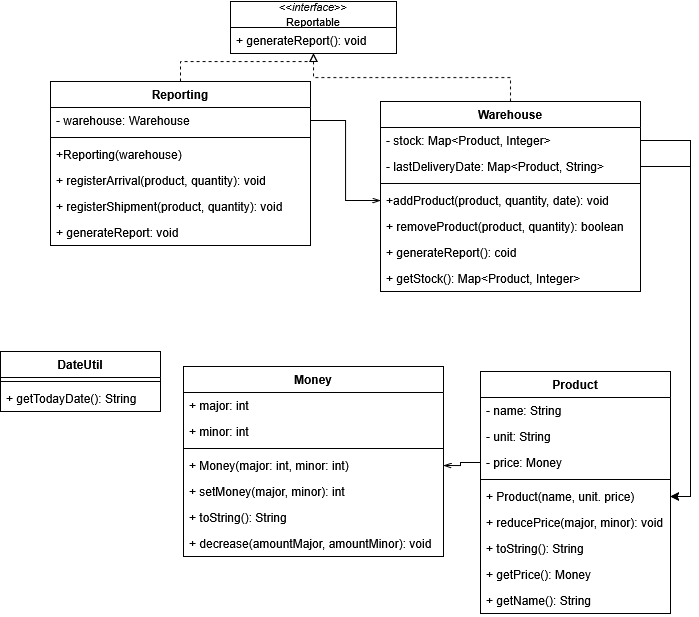

The diagram above was exported from draw.io. Its source (the exported page's mxGraphModel, read from the mxfile embedded in the PNG):
<mxGraphModel dx="1794" dy="877" grid="1" gridSize="10" guides="1" tooltips="1" connect="1" arrows="1" fold="1" page="1" pageScale="1" pageWidth="827" pageHeight="1169" math="0" shadow="0">
  <root>
    <mxCell id="0" />
    <mxCell id="1" parent="0" />
    <mxCell id="HakoAa9u8wqFKZhxwMQf-1" value="&lt;div&gt;Money&lt;/div&gt;" style="swimlane;fontStyle=1;align=center;verticalAlign=top;childLayout=stackLayout;horizontal=1;startSize=26;horizontalStack=0;resizeParent=1;resizeParentMax=0;resizeLast=0;collapsible=1;marginBottom=0;whiteSpace=wrap;html=1;" vertex="1" parent="1">
      <mxGeometry x="193" y="745" width="260" height="190" as="geometry">
        <mxRectangle x="220" y="820" width="80" height="30" as="alternateBounds" />
      </mxGeometry>
    </mxCell>
    <mxCell id="HakoAa9u8wqFKZhxwMQf-2" value="&lt;div&gt;+ major: int&lt;/div&gt;" style="text;strokeColor=none;fillColor=none;align=left;verticalAlign=top;spacingLeft=4;spacingRight=4;overflow=hidden;rotatable=0;points=[[0,0.5],[1,0.5]];portConstraint=eastwest;whiteSpace=wrap;html=1;" vertex="1" parent="HakoAa9u8wqFKZhxwMQf-1">
      <mxGeometry y="26" width="260" height="26" as="geometry" />
    </mxCell>
    <mxCell id="HakoAa9u8wqFKZhxwMQf-5" value="&lt;div&gt;+ minor: int&lt;/div&gt;" style="text;strokeColor=none;fillColor=none;align=left;verticalAlign=top;spacingLeft=4;spacingRight=4;overflow=hidden;rotatable=0;points=[[0,0.5],[1,0.5]];portConstraint=eastwest;whiteSpace=wrap;html=1;" vertex="1" parent="HakoAa9u8wqFKZhxwMQf-1">
      <mxGeometry y="52" width="260" height="26" as="geometry" />
    </mxCell>
    <mxCell id="HakoAa9u8wqFKZhxwMQf-3" value="" style="line;strokeWidth=1;fillColor=none;align=left;verticalAlign=middle;spacingTop=-1;spacingLeft=3;spacingRight=3;rotatable=0;labelPosition=right;points=[];portConstraint=eastwest;strokeColor=inherit;" vertex="1" parent="HakoAa9u8wqFKZhxwMQf-1">
      <mxGeometry y="78" width="260" height="8" as="geometry" />
    </mxCell>
    <mxCell id="HakoAa9u8wqFKZhxwMQf-4" value="+ Money(major: int, minor: int)" style="text;strokeColor=none;fillColor=none;align=left;verticalAlign=top;spacingLeft=4;spacingRight=4;overflow=hidden;rotatable=0;points=[[0,0.5],[1,0.5]];portConstraint=eastwest;whiteSpace=wrap;html=1;" vertex="1" parent="HakoAa9u8wqFKZhxwMQf-1">
      <mxGeometry y="86" width="260" height="26" as="geometry" />
    </mxCell>
    <mxCell id="HakoAa9u8wqFKZhxwMQf-6" value="&lt;div&gt;+ setMoney(major, minor): int&lt;/div&gt;" style="text;strokeColor=none;fillColor=none;align=left;verticalAlign=top;spacingLeft=4;spacingRight=4;overflow=hidden;rotatable=0;points=[[0,0.5],[1,0.5]];portConstraint=eastwest;whiteSpace=wrap;html=1;" vertex="1" parent="HakoAa9u8wqFKZhxwMQf-1">
      <mxGeometry y="112" width="260" height="26" as="geometry" />
    </mxCell>
    <mxCell id="HakoAa9u8wqFKZhxwMQf-7" value="&lt;div&gt;+ toString(): String&lt;/div&gt;" style="text;strokeColor=none;fillColor=none;align=left;verticalAlign=top;spacingLeft=4;spacingRight=4;overflow=hidden;rotatable=0;points=[[0,0.5],[1,0.5]];portConstraint=eastwest;whiteSpace=wrap;html=1;" vertex="1" parent="HakoAa9u8wqFKZhxwMQf-1">
      <mxGeometry y="138" width="260" height="26" as="geometry" />
    </mxCell>
    <mxCell id="HakoAa9u8wqFKZhxwMQf-8" value="+ decrease(amountMajor, amountMinor): void" style="text;strokeColor=none;fillColor=none;align=left;verticalAlign=top;spacingLeft=4;spacingRight=4;overflow=hidden;rotatable=0;points=[[0,0.5],[1,0.5]];portConstraint=eastwest;whiteSpace=wrap;html=1;" vertex="1" parent="HakoAa9u8wqFKZhxwMQf-1">
      <mxGeometry y="164" width="260" height="26" as="geometry" />
    </mxCell>
    <mxCell id="HakoAa9u8wqFKZhxwMQf-9" value="Product" style="swimlane;fontStyle=1;align=center;verticalAlign=top;childLayout=stackLayout;horizontal=1;startSize=26;horizontalStack=0;resizeParent=1;resizeParentMax=0;resizeLast=0;collapsible=1;marginBottom=0;whiteSpace=wrap;html=1;" vertex="1" parent="1">
      <mxGeometry x="490" y="750" width="190" height="242" as="geometry" />
    </mxCell>
    <mxCell id="HakoAa9u8wqFKZhxwMQf-10" value="- name: String" style="text;strokeColor=none;fillColor=none;align=left;verticalAlign=top;spacingLeft=4;spacingRight=4;overflow=hidden;rotatable=0;points=[[0,0.5],[1,0.5]];portConstraint=eastwest;whiteSpace=wrap;html=1;" vertex="1" parent="HakoAa9u8wqFKZhxwMQf-9">
      <mxGeometry y="26" width="190" height="26" as="geometry" />
    </mxCell>
    <mxCell id="HakoAa9u8wqFKZhxwMQf-13" value="- unit: String" style="text;strokeColor=none;fillColor=none;align=left;verticalAlign=top;spacingLeft=4;spacingRight=4;overflow=hidden;rotatable=0;points=[[0,0.5],[1,0.5]];portConstraint=eastwest;whiteSpace=wrap;html=1;" vertex="1" parent="HakoAa9u8wqFKZhxwMQf-9">
      <mxGeometry y="52" width="190" height="26" as="geometry" />
    </mxCell>
    <mxCell id="HakoAa9u8wqFKZhxwMQf-14" value="- price: Money" style="text;strokeColor=none;fillColor=none;align=left;verticalAlign=top;spacingLeft=4;spacingRight=4;overflow=hidden;rotatable=0;points=[[0,0.5],[1,0.5]];portConstraint=eastwest;whiteSpace=wrap;html=1;" vertex="1" parent="HakoAa9u8wqFKZhxwMQf-9">
      <mxGeometry y="78" width="190" height="26" as="geometry" />
    </mxCell>
    <mxCell id="HakoAa9u8wqFKZhxwMQf-11" value="" style="line;strokeWidth=1;fillColor=none;align=left;verticalAlign=middle;spacingTop=-1;spacingLeft=3;spacingRight=3;rotatable=0;labelPosition=right;points=[];portConstraint=eastwest;strokeColor=inherit;" vertex="1" parent="HakoAa9u8wqFKZhxwMQf-9">
      <mxGeometry y="104" width="190" height="8" as="geometry" />
    </mxCell>
    <mxCell id="HakoAa9u8wqFKZhxwMQf-12" value="+ Product(name, unit. price)" style="text;strokeColor=none;fillColor=none;align=left;verticalAlign=top;spacingLeft=4;spacingRight=4;overflow=hidden;rotatable=0;points=[[0,0.5],[1,0.5]];portConstraint=eastwest;whiteSpace=wrap;html=1;" vertex="1" parent="HakoAa9u8wqFKZhxwMQf-9">
      <mxGeometry y="112" width="190" height="26" as="geometry" />
    </mxCell>
    <mxCell id="HakoAa9u8wqFKZhxwMQf-15" value="+ reducePrice(major, minor): void" style="text;strokeColor=none;fillColor=none;align=left;verticalAlign=top;spacingLeft=4;spacingRight=4;overflow=hidden;rotatable=0;points=[[0,0.5],[1,0.5]];portConstraint=eastwest;whiteSpace=wrap;html=1;" vertex="1" parent="HakoAa9u8wqFKZhxwMQf-9">
      <mxGeometry y="138" width="190" height="26" as="geometry" />
    </mxCell>
    <mxCell id="HakoAa9u8wqFKZhxwMQf-16" value="+ toString(): String" style="text;strokeColor=none;fillColor=none;align=left;verticalAlign=top;spacingLeft=4;spacingRight=4;overflow=hidden;rotatable=0;points=[[0,0.5],[1,0.5]];portConstraint=eastwest;whiteSpace=wrap;html=1;" vertex="1" parent="HakoAa9u8wqFKZhxwMQf-9">
      <mxGeometry y="164" width="190" height="26" as="geometry" />
    </mxCell>
    <mxCell id="HakoAa9u8wqFKZhxwMQf-17" value="+ getPrice(): Money" style="text;strokeColor=none;fillColor=none;align=left;verticalAlign=top;spacingLeft=4;spacingRight=4;overflow=hidden;rotatable=0;points=[[0,0.5],[1,0.5]];portConstraint=eastwest;whiteSpace=wrap;html=1;" vertex="1" parent="HakoAa9u8wqFKZhxwMQf-9">
      <mxGeometry y="190" width="190" height="26" as="geometry" />
    </mxCell>
    <mxCell id="HakoAa9u8wqFKZhxwMQf-18" value="+ getName(): String" style="text;strokeColor=none;fillColor=none;align=left;verticalAlign=top;spacingLeft=4;spacingRight=4;overflow=hidden;rotatable=0;points=[[0,0.5],[1,0.5]];portConstraint=eastwest;whiteSpace=wrap;html=1;" vertex="1" parent="HakoAa9u8wqFKZhxwMQf-9">
      <mxGeometry y="216" width="190" height="26" as="geometry" />
    </mxCell>
    <mxCell id="HakoAa9u8wqFKZhxwMQf-53" style="edgeStyle=orthogonalEdgeStyle;rounded=0;orthogonalLoop=1;jettySize=auto;html=1;entryX=0.5;entryY=1;entryDx=0;entryDy=0;dashed=1;endArrow=block;endFill=0;exitX=0.5;exitY=0;exitDx=0;exitDy=0;" edge="1" parent="1" source="HakoAa9u8wqFKZhxwMQf-19" target="HakoAa9u8wqFKZhxwMQf-49">
      <mxGeometry relative="1" as="geometry" />
    </mxCell>
    <mxCell id="HakoAa9u8wqFKZhxwMQf-19" value="Reporting" style="swimlane;fontStyle=1;align=center;verticalAlign=top;childLayout=stackLayout;horizontal=1;startSize=26;horizontalStack=0;resizeParent=1;resizeParentMax=0;resizeLast=0;collapsible=1;marginBottom=0;whiteSpace=wrap;html=1;" vertex="1" parent="1">
      <mxGeometry x="60" y="460" width="260" height="164" as="geometry" />
    </mxCell>
    <mxCell id="HakoAa9u8wqFKZhxwMQf-20" value="- warehouse: Warehouse" style="text;strokeColor=none;fillColor=none;align=left;verticalAlign=top;spacingLeft=4;spacingRight=4;overflow=hidden;rotatable=0;points=[[0,0.5],[1,0.5]];portConstraint=eastwest;whiteSpace=wrap;html=1;" vertex="1" parent="HakoAa9u8wqFKZhxwMQf-19">
      <mxGeometry y="26" width="260" height="26" as="geometry" />
    </mxCell>
    <mxCell id="HakoAa9u8wqFKZhxwMQf-21" value="" style="line;strokeWidth=1;fillColor=none;align=left;verticalAlign=middle;spacingTop=-1;spacingLeft=3;spacingRight=3;rotatable=0;labelPosition=right;points=[];portConstraint=eastwest;strokeColor=inherit;" vertex="1" parent="HakoAa9u8wqFKZhxwMQf-19">
      <mxGeometry y="52" width="260" height="8" as="geometry" />
    </mxCell>
    <mxCell id="HakoAa9u8wqFKZhxwMQf-22" value="+Reporting(warehouse)" style="text;strokeColor=none;fillColor=none;align=left;verticalAlign=top;spacingLeft=4;spacingRight=4;overflow=hidden;rotatable=0;points=[[0,0.5],[1,0.5]];portConstraint=eastwest;whiteSpace=wrap;html=1;" vertex="1" parent="HakoAa9u8wqFKZhxwMQf-19">
      <mxGeometry y="60" width="260" height="26" as="geometry" />
    </mxCell>
    <mxCell id="HakoAa9u8wqFKZhxwMQf-23" value="+ registerArrival(product, quantity): void" style="text;strokeColor=none;fillColor=none;align=left;verticalAlign=top;spacingLeft=4;spacingRight=4;overflow=hidden;rotatable=0;points=[[0,0.5],[1,0.5]];portConstraint=eastwest;whiteSpace=wrap;html=1;" vertex="1" parent="HakoAa9u8wqFKZhxwMQf-19">
      <mxGeometry y="86" width="260" height="26" as="geometry" />
    </mxCell>
    <mxCell id="HakoAa9u8wqFKZhxwMQf-24" value="+ registerShipment(product, quantity): void" style="text;strokeColor=none;fillColor=none;align=left;verticalAlign=top;spacingLeft=4;spacingRight=4;overflow=hidden;rotatable=0;points=[[0,0.5],[1,0.5]];portConstraint=eastwest;whiteSpace=wrap;html=1;" vertex="1" parent="HakoAa9u8wqFKZhxwMQf-19">
      <mxGeometry y="112" width="260" height="26" as="geometry" />
    </mxCell>
    <mxCell id="HakoAa9u8wqFKZhxwMQf-25" value="&lt;div&gt;+ generateReport: void&lt;/div&gt;" style="text;strokeColor=none;fillColor=none;align=left;verticalAlign=top;spacingLeft=4;spacingRight=4;overflow=hidden;rotatable=0;points=[[0,0.5],[1,0.5]];portConstraint=eastwest;whiteSpace=wrap;html=1;" vertex="1" parent="HakoAa9u8wqFKZhxwMQf-19">
      <mxGeometry y="138" width="260" height="26" as="geometry" />
    </mxCell>
    <mxCell id="HakoAa9u8wqFKZhxwMQf-27" value="DateUtil" style="swimlane;fontStyle=1;align=center;verticalAlign=top;childLayout=stackLayout;horizontal=1;startSize=26;horizontalStack=0;resizeParent=1;resizeParentMax=0;resizeLast=0;collapsible=1;marginBottom=0;whiteSpace=wrap;html=1;" vertex="1" parent="1">
      <mxGeometry x="10" y="730" width="160" height="60" as="geometry" />
    </mxCell>
    <mxCell id="HakoAa9u8wqFKZhxwMQf-29" value="" style="line;strokeWidth=1;fillColor=none;align=left;verticalAlign=middle;spacingTop=-1;spacingLeft=3;spacingRight=3;rotatable=0;labelPosition=right;points=[];portConstraint=eastwest;strokeColor=inherit;" vertex="1" parent="HakoAa9u8wqFKZhxwMQf-27">
      <mxGeometry y="26" width="160" height="8" as="geometry" />
    </mxCell>
    <mxCell id="HakoAa9u8wqFKZhxwMQf-30" value="+ getTodayDate(): String" style="text;strokeColor=none;fillColor=none;align=left;verticalAlign=top;spacingLeft=4;spacingRight=4;overflow=hidden;rotatable=0;points=[[0,0.5],[1,0.5]];portConstraint=eastwest;whiteSpace=wrap;html=1;" vertex="1" parent="HakoAa9u8wqFKZhxwMQf-27">
      <mxGeometry y="34" width="160" height="26" as="geometry" />
    </mxCell>
    <mxCell id="HakoAa9u8wqFKZhxwMQf-31" value="Warehouse" style="swimlane;fontStyle=1;align=center;verticalAlign=top;childLayout=stackLayout;horizontal=1;startSize=26;horizontalStack=0;resizeParent=1;resizeParentMax=0;resizeLast=0;collapsible=1;marginBottom=0;whiteSpace=wrap;html=1;" vertex="1" parent="1">
      <mxGeometry x="390" y="480" width="260" height="190" as="geometry">
        <mxRectangle x="500" y="540" width="100" height="30" as="alternateBounds" />
      </mxGeometry>
    </mxCell>
    <mxCell id="HakoAa9u8wqFKZhxwMQf-32" value="- stock: Map&amp;lt;Product, Integer&amp;gt;" style="text;strokeColor=none;fillColor=none;align=left;verticalAlign=top;spacingLeft=4;spacingRight=4;overflow=hidden;rotatable=0;points=[[0,0.5],[1,0.5]];portConstraint=eastwest;whiteSpace=wrap;html=1;" vertex="1" parent="HakoAa9u8wqFKZhxwMQf-31">
      <mxGeometry y="26" width="260" height="26" as="geometry" />
    </mxCell>
    <mxCell id="HakoAa9u8wqFKZhxwMQf-35" value="- lastDeliveryDate: Map&amp;lt;Product, String&amp;gt;" style="text;strokeColor=none;fillColor=none;align=left;verticalAlign=top;spacingLeft=4;spacingRight=4;overflow=hidden;rotatable=0;points=[[0,0.5],[1,0.5]];portConstraint=eastwest;whiteSpace=wrap;html=1;" vertex="1" parent="HakoAa9u8wqFKZhxwMQf-31">
      <mxGeometry y="52" width="260" height="26" as="geometry" />
    </mxCell>
    <mxCell id="HakoAa9u8wqFKZhxwMQf-33" value="" style="line;strokeWidth=1;fillColor=none;align=left;verticalAlign=middle;spacingTop=-1;spacingLeft=3;spacingRight=3;rotatable=0;labelPosition=right;points=[];portConstraint=eastwest;strokeColor=inherit;" vertex="1" parent="HakoAa9u8wqFKZhxwMQf-31">
      <mxGeometry y="78" width="260" height="8" as="geometry" />
    </mxCell>
    <mxCell id="HakoAa9u8wqFKZhxwMQf-34" value="+addProduct(product, quantity, date): void" style="text;strokeColor=none;fillColor=none;align=left;verticalAlign=top;spacingLeft=4;spacingRight=4;overflow=hidden;rotatable=0;points=[[0,0.5],[1,0.5]];portConstraint=eastwest;whiteSpace=wrap;html=1;" vertex="1" parent="HakoAa9u8wqFKZhxwMQf-31">
      <mxGeometry y="86" width="260" height="26" as="geometry" />
    </mxCell>
    <mxCell id="HakoAa9u8wqFKZhxwMQf-36" value="+ removeProduct(product, quantity): boolean" style="text;strokeColor=none;fillColor=none;align=left;verticalAlign=top;spacingLeft=4;spacingRight=4;overflow=hidden;rotatable=0;points=[[0,0.5],[1,0.5]];portConstraint=eastwest;whiteSpace=wrap;html=1;" vertex="1" parent="HakoAa9u8wqFKZhxwMQf-31">
      <mxGeometry y="112" width="260" height="26" as="geometry" />
    </mxCell>
    <mxCell id="HakoAa9u8wqFKZhxwMQf-37" value="+ generateReport(): coid" style="text;strokeColor=none;fillColor=none;align=left;verticalAlign=top;spacingLeft=4;spacingRight=4;overflow=hidden;rotatable=0;points=[[0,0.5],[1,0.5]];portConstraint=eastwest;whiteSpace=wrap;html=1;" vertex="1" parent="HakoAa9u8wqFKZhxwMQf-31">
      <mxGeometry y="138" width="260" height="26" as="geometry" />
    </mxCell>
    <mxCell id="HakoAa9u8wqFKZhxwMQf-38" value="+ getStock(): Map&amp;lt;Product, Integer&amp;gt;" style="text;strokeColor=none;fillColor=none;align=left;verticalAlign=top;spacingLeft=4;spacingRight=4;overflow=hidden;rotatable=0;points=[[0,0.5],[1,0.5]];portConstraint=eastwest;whiteSpace=wrap;html=1;" vertex="1" parent="HakoAa9u8wqFKZhxwMQf-31">
      <mxGeometry y="164" width="260" height="26" as="geometry" />
    </mxCell>
    <mxCell id="HakoAa9u8wqFKZhxwMQf-43" style="edgeStyle=orthogonalEdgeStyle;rounded=0;orthogonalLoop=1;jettySize=auto;html=1;endArrow=openThin;endFill=0;entryX=1;entryY=0.5;entryDx=0;entryDy=0;" edge="1" parent="1" source="HakoAa9u8wqFKZhxwMQf-14" target="HakoAa9u8wqFKZhxwMQf-4">
      <mxGeometry relative="1" as="geometry">
        <mxPoint x="490" y="909" as="targetPoint" />
      </mxGeometry>
    </mxCell>
    <mxCell id="HakoAa9u8wqFKZhxwMQf-44" style="edgeStyle=orthogonalEdgeStyle;rounded=0;orthogonalLoop=1;jettySize=auto;html=1;entryX=0;entryY=0.5;entryDx=0;entryDy=0;endArrow=openThin;endFill=0;" edge="1" parent="1" source="HakoAa9u8wqFKZhxwMQf-20" target="HakoAa9u8wqFKZhxwMQf-34">
      <mxGeometry relative="1" as="geometry">
        <mxPoint x="490" y="640" as="targetPoint" />
      </mxGeometry>
    </mxCell>
    <mxCell id="HakoAa9u8wqFKZhxwMQf-49" value="&lt;div&gt;&lt;font style=&quot;font-size: 11px;&quot;&gt;&amp;lt;&amp;lt;&lt;i&gt;interface&lt;/i&gt;&amp;gt;&amp;gt;&lt;/font&gt;&lt;/div&gt;&lt;div&gt;&lt;font style=&quot;font-size: 11px;&quot;&gt;Reportable&lt;/font&gt;&lt;/div&gt;" style="swimlane;fontStyle=0;childLayout=stackLayout;horizontal=1;startSize=26;fillColor=none;horizontalStack=0;resizeParent=1;resizeParentMax=0;resizeLast=0;collapsible=1;marginBottom=0;whiteSpace=wrap;html=1;" vertex="1" parent="1">
      <mxGeometry x="240" y="380" width="166" height="52" as="geometry">
        <mxRectangle x="340" y="780" width="110" height="40" as="alternateBounds" />
      </mxGeometry>
    </mxCell>
    <mxCell id="HakoAa9u8wqFKZhxwMQf-51" value="+ generateReport(): void" style="text;strokeColor=none;fillColor=none;align=left;verticalAlign=top;spacingLeft=4;spacingRight=4;overflow=hidden;rotatable=0;points=[[0,0.5],[1,0.5]];portConstraint=eastwest;whiteSpace=wrap;html=1;" vertex="1" parent="HakoAa9u8wqFKZhxwMQf-49">
      <mxGeometry y="26" width="166" height="26" as="geometry" />
    </mxCell>
    <mxCell id="HakoAa9u8wqFKZhxwMQf-54" style="edgeStyle=orthogonalEdgeStyle;rounded=0;orthogonalLoop=1;jettySize=auto;html=1;endArrow=block;endFill=0;dashed=1;entryX=0.5;entryY=1;entryDx=0;entryDy=0;" edge="1" parent="1" source="HakoAa9u8wqFKZhxwMQf-31" target="HakoAa9u8wqFKZhxwMQf-49">
      <mxGeometry relative="1" as="geometry">
        <mxPoint x="330" y="560" as="targetPoint" />
      </mxGeometry>
    </mxCell>
    <mxCell id="HakoAa9u8wqFKZhxwMQf-55" style="edgeStyle=orthogonalEdgeStyle;rounded=0;orthogonalLoop=1;jettySize=auto;html=1;entryX=1;entryY=0.5;entryDx=0;entryDy=0;" edge="1" parent="1" source="HakoAa9u8wqFKZhxwMQf-32" target="HakoAa9u8wqFKZhxwMQf-12">
      <mxGeometry relative="1" as="geometry" />
    </mxCell>
    <mxCell id="HakoAa9u8wqFKZhxwMQf-56" style="edgeStyle=orthogonalEdgeStyle;rounded=0;orthogonalLoop=1;jettySize=auto;html=1;entryX=1;entryY=0.5;entryDx=0;entryDy=0;" edge="1" parent="1" source="HakoAa9u8wqFKZhxwMQf-35" target="HakoAa9u8wqFKZhxwMQf-12">
      <mxGeometry relative="1" as="geometry" />
    </mxCell>
  </root>
</mxGraphModel>